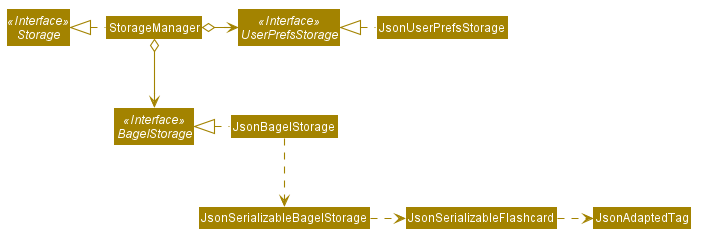

The diagram above was rendered by PlantUML. Its source (embedded in the PNG):
@startuml








skinparam BackgroundColor #FFFFFFF

skinparam Shadowing false

skinparam Class {
    FontColor #FFFFFF
    BorderThickness 1
    BorderColor #FFFFFF
    StereotypeFontColor #FFFFFF
    FontName Arial
}

skinparam Actor {
    BorderColor #000000
    Color #000000
    FontName Arial
}

skinparam Sequence {
    MessageAlign center
    BoxFontSize 15
    BoxPadding 0
    BoxFontColor #FFFFFF
    FontName Arial
}

skinparam Participant {
    FontColor #FFFFFFF
    Padding 20
}

skinparam MinClassWidth 50
skinparam ParticipantPadding 10
skinparam Shadowing false
skinparam DefaultTextAlignment center
skinparam packageStyle Rectangle

hide footbox
hide members
hide circle
skinparam arrowThickness 1.1
skinparam arrowColor #A38300
skinparam classBackgroundColor #A38300

Interface Storage <<Interface>>
Interface UserPrefsStorage <<Interface>>
Interface BagelStorage <<Interface>>

Class StorageManager
Class JsonUserPrefsStorage
Class JsonBagelStorage

StorageManager .left.|> Storage
StorageManager o-right-> UserPrefsStorage
StorageManager o--> BagelStorage

JsonUserPrefsStorage .left.|> UserPrefsStorage
JsonBagelStorage .left.|> BagelStorage
JsonBagelStorage .down.> JsonSerializableBagelStorage
JsonSerializableBagelStorage .right.> JsonSerializableFlashcard
JsonSerializableFlashcard .right.> JsonAdaptedTag
@enduml